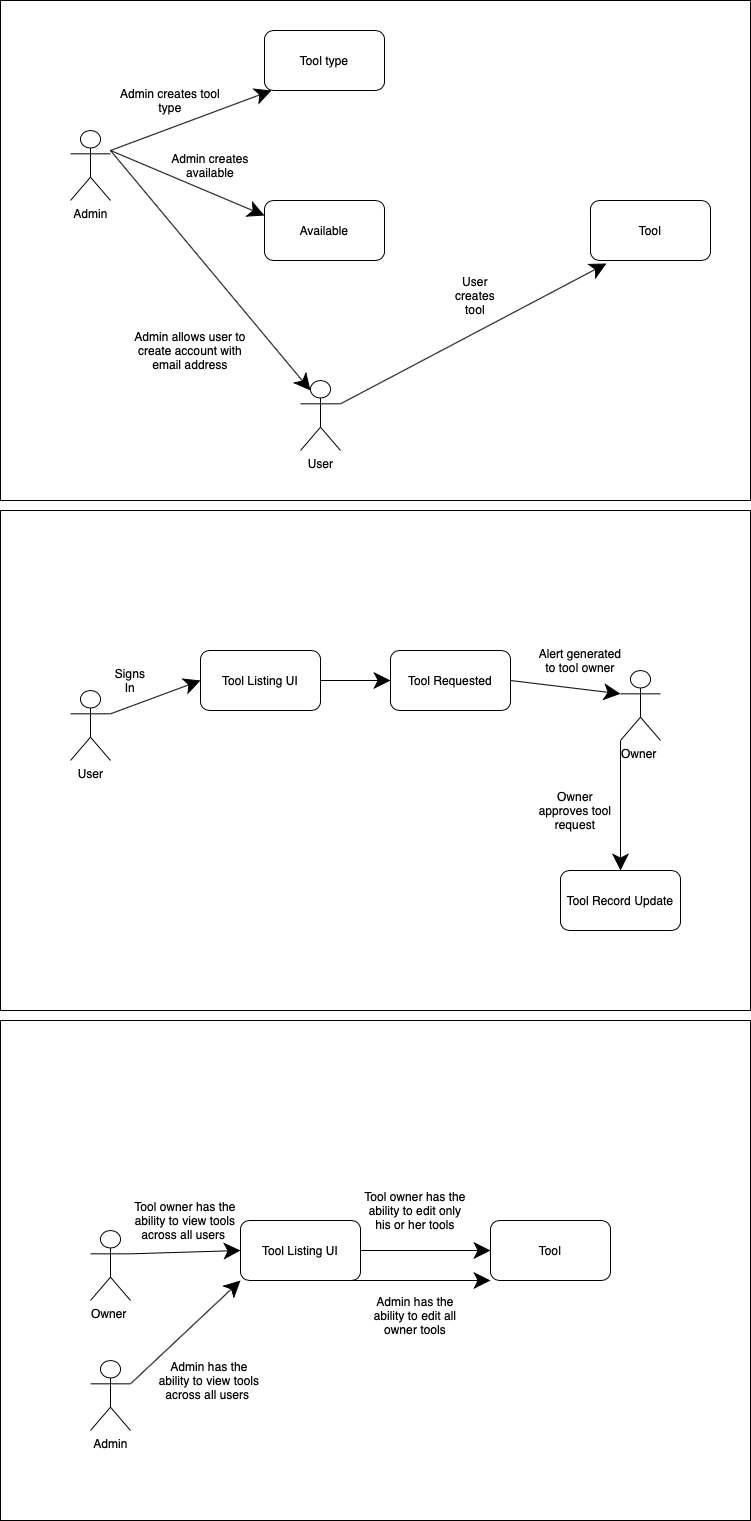

The diagram above was exported from draw.io. Its source (the exported page's mxGraphModel, read from the mxfile embedded in the PNG):
<mxGraphModel dx="1298" dy="2028" grid="1" gridSize="10" guides="1" tooltips="1" connect="1" arrows="1" fold="1" page="1" pageScale="1" pageWidth="827" pageHeight="1169" math="0" shadow="0">
  <root>
    <mxCell id="0" />
    <mxCell id="1" parent="0" />
    <mxCell id="i2v78k49i7mYPXMt-tH1-1" value="" style="rounded=0;whiteSpace=wrap;html=1;hachureGap=4;pointerEvents=0;" vertex="1" parent="1">
      <mxGeometry x="30" y="-70" width="750" height="500" as="geometry" />
    </mxCell>
    <mxCell id="i2v78k49i7mYPXMt-tH1-2" value="Admin" style="shape=umlActor;verticalLabelPosition=bottom;verticalAlign=top;html=1;outlineConnect=0;hachureGap=4;pointerEvents=0;" vertex="1" parent="1">
      <mxGeometry x="100" y="60" width="40" height="70" as="geometry" />
    </mxCell>
    <mxCell id="i2v78k49i7mYPXMt-tH1-3" value="User" style="shape=umlActor;verticalLabelPosition=bottom;verticalAlign=top;html=1;outlineConnect=0;hachureGap=4;pointerEvents=0;" vertex="1" parent="1">
      <mxGeometry x="330" y="310" width="40" height="70" as="geometry" />
    </mxCell>
    <mxCell id="i2v78k49i7mYPXMt-tH1-5" value="Available" style="rounded=1;whiteSpace=wrap;html=1;hachureGap=4;pointerEvents=0;" vertex="1" parent="1">
      <mxGeometry x="294" y="130" width="120" height="60" as="geometry" />
    </mxCell>
    <mxCell id="i2v78k49i7mYPXMt-tH1-6" value="Tool type" style="rounded=1;whiteSpace=wrap;html=1;hachureGap=4;pointerEvents=0;" vertex="1" parent="1">
      <mxGeometry x="294" y="-40" width="120" height="60" as="geometry" />
    </mxCell>
    <mxCell id="i2v78k49i7mYPXMt-tH1-13" value="" style="endArrow=classic;html=1;startSize=14;endSize=14;sourcePerimeterSpacing=8;targetPerimeterSpacing=8;entryX=0.058;entryY=1;entryDx=0;entryDy=0;entryPerimeter=0;" edge="1" parent="1" target="i2v78k49i7mYPXMt-tH1-6">
      <mxGeometry width="50" height="50" relative="1" as="geometry">
        <mxPoint x="140" y="80" as="sourcePoint" />
        <mxPoint x="190" y="30" as="targetPoint" />
      </mxGeometry>
    </mxCell>
    <mxCell id="i2v78k49i7mYPXMt-tH1-14" value="" style="endArrow=classic;html=1;startSize=14;endSize=14;sourcePerimeterSpacing=8;targetPerimeterSpacing=8;entryX=0;entryY=0.25;entryDx=0;entryDy=0;" edge="1" parent="1" target="i2v78k49i7mYPXMt-tH1-5">
      <mxGeometry width="50" height="50" relative="1" as="geometry">
        <mxPoint x="140" y="80" as="sourcePoint" />
        <mxPoint x="296" y="28.598130841121474" as="targetPoint" />
      </mxGeometry>
    </mxCell>
    <mxCell id="i2v78k49i7mYPXMt-tH1-16" value="" style="endArrow=classic;html=1;startSize=14;endSize=14;sourcePerimeterSpacing=8;targetPerimeterSpacing=8;" edge="1" parent="1">
      <mxGeometry width="50" height="50" relative="1" as="geometry">
        <mxPoint x="140" y="80" as="sourcePoint" />
        <mxPoint x="340" y="320" as="targetPoint" />
      </mxGeometry>
    </mxCell>
    <mxCell id="i2v78k49i7mYPXMt-tH1-21" value="Admin creates tool type" style="text;html=1;strokeColor=none;fillColor=none;align=center;verticalAlign=middle;whiteSpace=wrap;rounded=0;hachureGap=4;pointerEvents=0;" vertex="1" parent="1">
      <mxGeometry x="140" width="120" height="60" as="geometry" />
    </mxCell>
    <mxCell id="i2v78k49i7mYPXMt-tH1-22" value="Admin creates available" style="text;html=1;strokeColor=none;fillColor=none;align=center;verticalAlign=middle;whiteSpace=wrap;rounded=0;hachureGap=4;pointerEvents=0;" vertex="1" parent="1">
      <mxGeometry x="180" y="65" width="120" height="60" as="geometry" />
    </mxCell>
    <mxCell id="i2v78k49i7mYPXMt-tH1-23" value="Admin allows user to create account with email address" style="text;html=1;strokeColor=none;fillColor=none;align=center;verticalAlign=middle;whiteSpace=wrap;rounded=0;hachureGap=4;pointerEvents=0;" vertex="1" parent="1">
      <mxGeometry x="160" y="250" width="120" height="60" as="geometry" />
    </mxCell>
    <mxCell id="i2v78k49i7mYPXMt-tH1-24" value="Tool" style="rounded=1;whiteSpace=wrap;html=1;hachureGap=4;pointerEvents=0;" vertex="1" parent="1">
      <mxGeometry x="620" y="130" width="120" height="60" as="geometry" />
    </mxCell>
    <mxCell id="i2v78k49i7mYPXMt-tH1-25" value="" style="endArrow=classic;html=1;startSize=14;endSize=14;sourcePerimeterSpacing=8;targetPerimeterSpacing=8;exitX=1;exitY=0.3333333333333333;exitDx=0;exitDy=0;exitPerimeter=0;entryX=0.133;entryY=1.05;entryDx=0;entryDy=0;entryPerimeter=0;" edge="1" parent="1" source="i2v78k49i7mYPXMt-tH1-3" target="i2v78k49i7mYPXMt-tH1-24">
      <mxGeometry width="50" height="50" relative="1" as="geometry">
        <mxPoint x="420" y="360" as="sourcePoint" />
        <mxPoint x="470" y="310" as="targetPoint" />
      </mxGeometry>
    </mxCell>
    <mxCell id="i2v78k49i7mYPXMt-tH1-26" value="User creates&lt;br&gt;tool" style="text;html=1;strokeColor=none;fillColor=none;align=center;verticalAlign=middle;whiteSpace=wrap;rounded=0;hachureGap=4;pointerEvents=0;" vertex="1" parent="1">
      <mxGeometry x="470" y="190" width="70" height="70" as="geometry" />
    </mxCell>
    <mxCell id="i2v78k49i7mYPXMt-tH1-27" value="" style="rounded=0;whiteSpace=wrap;html=1;hachureGap=4;pointerEvents=0;" vertex="1" parent="1">
      <mxGeometry x="30" y="440" width="750" height="500" as="geometry" />
    </mxCell>
    <mxCell id="i2v78k49i7mYPXMt-tH1-30" value="User" style="shape=umlActor;verticalLabelPosition=bottom;verticalAlign=top;html=1;outlineConnect=0;hachureGap=4;pointerEvents=0;" vertex="1" parent="1">
      <mxGeometry x="100" y="620" width="40" height="70" as="geometry" />
    </mxCell>
    <mxCell id="i2v78k49i7mYPXMt-tH1-36" value="Tool Listing UI" style="rounded=1;whiteSpace=wrap;html=1;hachureGap=4;pointerEvents=0;" vertex="1" parent="1">
      <mxGeometry x="230" y="580" width="120" height="60" as="geometry" />
    </mxCell>
    <mxCell id="i2v78k49i7mYPXMt-tH1-39" value="" style="endArrow=classic;html=1;startSize=14;endSize=14;sourcePerimeterSpacing=8;targetPerimeterSpacing=8;exitX=1;exitY=0.3333333333333333;exitDx=0;exitDy=0;exitPerimeter=0;entryX=0;entryY=0.5;entryDx=0;entryDy=0;" edge="1" parent="1" source="i2v78k49i7mYPXMt-tH1-30" target="i2v78k49i7mYPXMt-tH1-36">
      <mxGeometry width="50" height="50" relative="1" as="geometry">
        <mxPoint x="530" y="470" as="sourcePoint" />
        <mxPoint x="580" y="420" as="targetPoint" />
      </mxGeometry>
    </mxCell>
    <mxCell id="i2v78k49i7mYPXMt-tH1-40" value="Signs In" style="text;html=1;strokeColor=none;fillColor=none;align=center;verticalAlign=middle;whiteSpace=wrap;rounded=0;hachureGap=4;pointerEvents=0;" vertex="1" parent="1">
      <mxGeometry x="140" y="600" width="40" height="20" as="geometry" />
    </mxCell>
    <mxCell id="i2v78k49i7mYPXMt-tH1-46" value="Tool Requested" style="rounded=1;whiteSpace=wrap;html=1;hachureGap=4;pointerEvents=0;" vertex="1" parent="1">
      <mxGeometry x="420" y="580" width="120" height="60" as="geometry" />
    </mxCell>
    <mxCell id="i2v78k49i7mYPXMt-tH1-54" value="" style="endArrow=classic;html=1;startSize=14;endSize=14;sourcePerimeterSpacing=8;targetPerimeterSpacing=8;exitX=1;exitY=0.5;exitDx=0;exitDy=0;" edge="1" parent="1" source="i2v78k49i7mYPXMt-tH1-36">
      <mxGeometry width="50" height="50" relative="1" as="geometry">
        <mxPoint x="370" y="630" as="sourcePoint" />
        <mxPoint x="420" y="610" as="targetPoint" />
      </mxGeometry>
    </mxCell>
    <mxCell id="i2v78k49i7mYPXMt-tH1-61" value="Tool Record Update" style="rounded=1;whiteSpace=wrap;html=1;hachureGap=4;pointerEvents=0;" vertex="1" parent="1">
      <mxGeometry x="590" y="800" width="120" height="60" as="geometry" />
    </mxCell>
    <mxCell id="i2v78k49i7mYPXMt-tH1-65" value="Owner&amp;nbsp;" style="shape=umlActor;verticalLabelPosition=bottom;verticalAlign=top;html=1;outlineConnect=0;hachureGap=4;pointerEvents=0;" vertex="1" parent="1">
      <mxGeometry x="650" y="600" width="40" height="70" as="geometry" />
    </mxCell>
    <mxCell id="i2v78k49i7mYPXMt-tH1-66" value="Alert generated to tool owner" style="text;html=1;strokeColor=none;fillColor=none;align=center;verticalAlign=middle;whiteSpace=wrap;rounded=0;hachureGap=4;pointerEvents=0;" vertex="1" parent="1">
      <mxGeometry x="565" y="560" width="90" height="60" as="geometry" />
    </mxCell>
    <mxCell id="i2v78k49i7mYPXMt-tH1-73" value="" style="endArrow=classic;html=1;startSize=14;endSize=14;sourcePerimeterSpacing=8;targetPerimeterSpacing=8;exitX=1;exitY=0.5;exitDx=0;exitDy=0;entryX=0;entryY=0.3333333333333333;entryDx=0;entryDy=0;entryPerimeter=0;" edge="1" parent="1" source="i2v78k49i7mYPXMt-tH1-46" target="i2v78k49i7mYPXMt-tH1-65">
      <mxGeometry width="50" height="50" relative="1" as="geometry">
        <mxPoint x="530" y="730" as="sourcePoint" />
        <mxPoint x="620" y="640" as="targetPoint" />
      </mxGeometry>
    </mxCell>
    <mxCell id="i2v78k49i7mYPXMt-tH1-77" value="Owner approves tool request" style="text;html=1;strokeColor=none;fillColor=none;align=center;verticalAlign=middle;whiteSpace=wrap;rounded=0;hachureGap=4;pointerEvents=0;" vertex="1" parent="1">
      <mxGeometry x="560" y="730" width="90" height="20" as="geometry" />
    </mxCell>
    <mxCell id="i2v78k49i7mYPXMt-tH1-83" value="" style="endArrow=classic;html=1;startSize=14;endSize=14;sourcePerimeterSpacing=8;targetPerimeterSpacing=8;exitX=0;exitY=1;exitDx=0;exitDy=0;exitPerimeter=0;entryX=0.5;entryY=0;entryDx=0;entryDy=0;" edge="1" parent="1" source="i2v78k49i7mYPXMt-tH1-65" target="i2v78k49i7mYPXMt-tH1-61">
      <mxGeometry width="50" height="50" relative="1" as="geometry">
        <mxPoint x="420" y="840" as="sourcePoint" />
        <mxPoint x="470" y="790" as="targetPoint" />
      </mxGeometry>
    </mxCell>
    <mxCell id="i2v78k49i7mYPXMt-tH1-84" value="" style="rounded=0;whiteSpace=wrap;html=1;hachureGap=4;pointerEvents=0;" vertex="1" parent="1">
      <mxGeometry x="30" y="950" width="750" height="500" as="geometry" />
    </mxCell>
    <mxCell id="i2v78k49i7mYPXMt-tH1-85" value="Tool Listing UI" style="rounded=1;whiteSpace=wrap;html=1;hachureGap=4;pointerEvents=0;" vertex="1" parent="1">
      <mxGeometry x="270" y="1150" width="120" height="60" as="geometry" />
    </mxCell>
    <mxCell id="i2v78k49i7mYPXMt-tH1-86" value="Owner&amp;nbsp;" style="shape=umlActor;verticalLabelPosition=bottom;verticalAlign=top;html=1;outlineConnect=0;hachureGap=4;pointerEvents=0;" vertex="1" parent="1">
      <mxGeometry x="120" y="1160" width="40" height="70" as="geometry" />
    </mxCell>
    <mxCell id="i2v78k49i7mYPXMt-tH1-88" value="" style="endArrow=classic;html=1;startSize=14;endSize=14;sourcePerimeterSpacing=8;targetPerimeterSpacing=8;exitX=1;exitY=0.3333333333333333;exitDx=0;exitDy=0;exitPerimeter=0;entryX=0;entryY=0.5;entryDx=0;entryDy=0;" edge="1" parent="1" source="i2v78k49i7mYPXMt-tH1-86" target="i2v78k49i7mYPXMt-tH1-85">
      <mxGeometry width="50" height="50" relative="1" as="geometry">
        <mxPoint x="170" y="1230" as="sourcePoint" />
        <mxPoint x="220" y="1180" as="targetPoint" />
      </mxGeometry>
    </mxCell>
    <mxCell id="i2v78k49i7mYPXMt-tH1-89" value="Tool" style="rounded=1;whiteSpace=wrap;html=1;hachureGap=4;pointerEvents=0;" vertex="1" parent="1">
      <mxGeometry x="520" y="1150" width="120" height="60" as="geometry" />
    </mxCell>
    <mxCell id="i2v78k49i7mYPXMt-tH1-90" value="" style="endArrow=classic;html=1;startSize=14;endSize=14;sourcePerimeterSpacing=8;targetPerimeterSpacing=8;exitX=1;exitY=0.5;exitDx=0;exitDy=0;entryX=0;entryY=0.5;entryDx=0;entryDy=0;" edge="1" parent="1" source="i2v78k49i7mYPXMt-tH1-85" target="i2v78k49i7mYPXMt-tH1-89">
      <mxGeometry width="50" height="50" relative="1" as="geometry">
        <mxPoint x="410" y="1210" as="sourcePoint" />
        <mxPoint x="460" y="1160" as="targetPoint" />
      </mxGeometry>
    </mxCell>
    <mxCell id="i2v78k49i7mYPXMt-tH1-92" value="Admin has the ability to view tools across all users&amp;nbsp;" style="text;html=1;strokeColor=none;fillColor=none;align=center;verticalAlign=middle;whiteSpace=wrap;rounded=0;hachureGap=4;pointerEvents=0;" vertex="1" parent="1">
      <mxGeometry x="184" y="1250" width="110" height="120" as="geometry" />
    </mxCell>
    <mxCell id="i2v78k49i7mYPXMt-tH1-93" value="Tool owner has the ability to edit only his or her tools" style="text;html=1;strokeColor=none;fillColor=none;align=center;verticalAlign=middle;whiteSpace=wrap;rounded=0;hachureGap=4;pointerEvents=0;" vertex="1" parent="1">
      <mxGeometry x="390" y="1080" width="110" height="120" as="geometry" />
    </mxCell>
    <mxCell id="i2v78k49i7mYPXMt-tH1-94" value="Admin" style="shape=umlActor;verticalLabelPosition=bottom;verticalAlign=top;html=1;outlineConnect=0;hachureGap=4;pointerEvents=0;" vertex="1" parent="1">
      <mxGeometry x="120" y="1290" width="40" height="70" as="geometry" />
    </mxCell>
    <mxCell id="i2v78k49i7mYPXMt-tH1-100" value="" style="endArrow=classic;html=1;startSize=14;endSize=14;sourcePerimeterSpacing=8;targetPerimeterSpacing=8;exitX=1;exitY=0.3333333333333333;exitDx=0;exitDy=0;exitPerimeter=0;entryX=1;entryY=1;entryDx=0;entryDy=0;" edge="1" parent="1" source="i2v78k49i7mYPXMt-tH1-94" target="i2v78k49i7mYPXMt-tH1-101">
      <mxGeometry width="50" height="50" relative="1" as="geometry">
        <mxPoint x="180" y="1330" as="sourcePoint" />
        <mxPoint x="230" y="1280" as="targetPoint" />
      </mxGeometry>
    </mxCell>
    <mxCell id="i2v78k49i7mYPXMt-tH1-101" value="Tool owner has the ability to view tools across all users&amp;nbsp;" style="text;html=1;strokeColor=none;fillColor=none;align=center;verticalAlign=middle;whiteSpace=wrap;rounded=0;hachureGap=4;pointerEvents=0;" vertex="1" parent="1">
      <mxGeometry x="160" y="1090" width="110" height="120" as="geometry" />
    </mxCell>
    <mxCell id="i2v78k49i7mYPXMt-tH1-103" value="" style="endArrow=classic;html=1;startSize=14;endSize=14;sourcePerimeterSpacing=8;targetPerimeterSpacing=8;entryX=0;entryY=1;entryDx=0;entryDy=0;" edge="1" parent="1" target="i2v78k49i7mYPXMt-tH1-89">
      <mxGeometry width="50" height="50" relative="1" as="geometry">
        <mxPoint x="380" y="1210" as="sourcePoint" />
        <mxPoint x="560" y="1220" as="targetPoint" />
      </mxGeometry>
    </mxCell>
    <mxCell id="i2v78k49i7mYPXMt-tH1-104" value="Admin has the ability to edit all owner tools" style="text;html=1;strokeColor=none;fillColor=none;align=center;verticalAlign=middle;whiteSpace=wrap;rounded=0;hachureGap=4;pointerEvents=0;" vertex="1" parent="1">
      <mxGeometry x="400" y="1200" width="90" height="90" as="geometry" />
    </mxCell>
  </root>
</mxGraphModel>